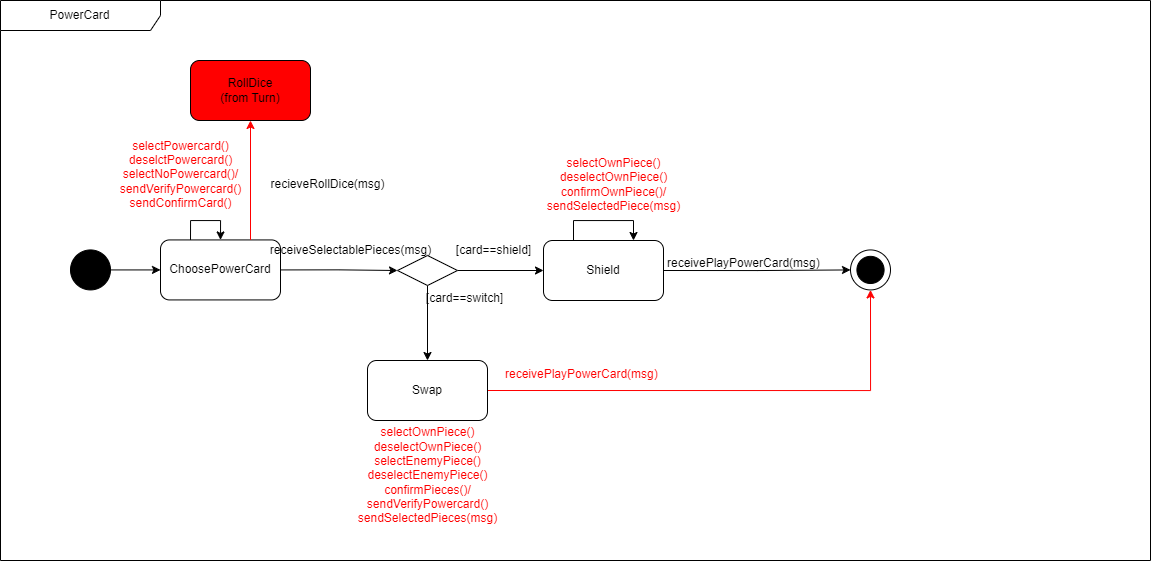

The diagram above was exported from draw.io. Its source (the exported page's mxGraphModel, read from the mxfile embedded in the PNG):
<mxGraphModel dx="981" dy="1981" grid="1" gridSize="10" guides="1" tooltips="1" connect="1" arrows="1" fold="1" page="1" pageScale="1" pageWidth="827" pageHeight="1169" math="0" shadow="0">
  <root>
    <mxCell id="0" />
    <mxCell id="1" parent="0" />
    <mxCell id="X_22BB6EtF-VY-o-Njin-13" value="PowerCard" style="shape=umlFrame;whiteSpace=wrap;html=1;pointerEvents=0;recursiveResize=0;container=1;collapsible=0;width=160;" parent="1" vertex="1">
      <mxGeometry x="10" y="160" width="1150" height="560" as="geometry" />
    </mxCell>
    <mxCell id="X_22BB6EtF-VY-o-Njin-14" value="&lt;font color=&quot;#ff0000&quot;&gt;selectPowercard()&lt;/font&gt;&lt;div&gt;&lt;font color=&quot;#ff0000&quot;&gt;deselctPowercard()&lt;br&gt;&lt;/font&gt;&lt;/div&gt;&lt;div&gt;&lt;font color=&quot;#ff0000&quot;&gt;selectNoPowercard()/&lt;/font&gt;&lt;div&gt;&lt;font color=&quot;#ff0000&quot;&gt;sendVerifyPowercard()&lt;/font&gt;&lt;/div&gt;&lt;/div&gt;&lt;div&gt;&lt;font color=&quot;#ff0000&quot;&gt;sendConfirmCard()&lt;/font&gt;&lt;br&gt;&lt;/div&gt;" style="text;html=1;align=center;verticalAlign=middle;resizable=0;points=[];autosize=1;strokeColor=none;fillColor=none;" parent="X_22BB6EtF-VY-o-Njin-13" vertex="1">
      <mxGeometry x="110" y="129.43" width="140" height="90" as="geometry" />
    </mxCell>
    <mxCell id="X_22BB6EtF-VY-o-Njin-19" style="edgeStyle=orthogonalEdgeStyle;rounded=0;orthogonalLoop=1;jettySize=auto;html=1;entryX=0;entryY=0.5;entryDx=0;entryDy=0;" parent="X_22BB6EtF-VY-o-Njin-13" source="X_22BB6EtF-VY-o-Njin-20" target="X_22BB6EtF-VY-o-Njin-22" edge="1">
      <mxGeometry relative="1" as="geometry" />
    </mxCell>
    <mxCell id="X_22BB6EtF-VY-o-Njin-20" value="" style="ellipse;whiteSpace=wrap;html=1;aspect=fixed;fillColor=#000000;" parent="X_22BB6EtF-VY-o-Njin-13" vertex="1">
      <mxGeometry x="70" y="249.43" width="40" height="40" as="geometry" />
    </mxCell>
    <mxCell id="X_22BB6EtF-VY-o-Njin-21" style="edgeStyle=orthogonalEdgeStyle;rounded=0;orthogonalLoop=1;jettySize=auto;html=1;exitX=1;exitY=0.5;exitDx=0;exitDy=0;entryX=0;entryY=0.5;entryDx=0;entryDy=0;" parent="X_22BB6EtF-VY-o-Njin-13" source="X_22BB6EtF-VY-o-Njin-22" target="X_22BB6EtF-VY-o-Njin-51" edge="1">
      <mxGeometry relative="1" as="geometry">
        <mxPoint x="344" y="270" as="targetPoint" />
      </mxGeometry>
    </mxCell>
    <mxCell id="X_22BB6EtF-VY-o-Njin-22" value="ChoosePowerCard" style="rounded=1;whiteSpace=wrap;html=1;" parent="X_22BB6EtF-VY-o-Njin-13" vertex="1">
      <mxGeometry x="160" y="239.43" width="120" height="60" as="geometry" />
    </mxCell>
    <mxCell id="X_22BB6EtF-VY-o-Njin-23" style="edgeStyle=orthogonalEdgeStyle;rounded=0;orthogonalLoop=1;jettySize=auto;html=1;exitX=0.5;exitY=1;exitDx=0;exitDy=0;" parent="X_22BB6EtF-VY-o-Njin-13" source="X_22BB6EtF-VY-o-Njin-22" target="X_22BB6EtF-VY-o-Njin-22" edge="1">
      <mxGeometry relative="1" as="geometry" />
    </mxCell>
    <mxCell id="X_22BB6EtF-VY-o-Njin-59" style="edgeStyle=orthogonalEdgeStyle;rounded=0;orthogonalLoop=1;jettySize=auto;html=1;exitX=1;exitY=0.5;exitDx=0;exitDy=0;entryX=0;entryY=0.5;entryDx=0;entryDy=0;" parent="X_22BB6EtF-VY-o-Njin-13" source="X_22BB6EtF-VY-o-Njin-51" target="X_22BB6EtF-VY-o-Njin-53" edge="1">
      <mxGeometry relative="1" as="geometry" />
    </mxCell>
    <mxCell id="X_22BB6EtF-VY-o-Njin-60" style="edgeStyle=orthogonalEdgeStyle;rounded=0;orthogonalLoop=1;jettySize=auto;html=1;exitX=0.5;exitY=1;exitDx=0;exitDy=0;entryX=0.5;entryY=0;entryDx=0;entryDy=0;" parent="X_22BB6EtF-VY-o-Njin-13" source="X_22BB6EtF-VY-o-Njin-51" target="X_22BB6EtF-VY-o-Njin-54" edge="1">
      <mxGeometry relative="1" as="geometry" />
    </mxCell>
    <mxCell id="X_22BB6EtF-VY-o-Njin-51" value="" style="rhombus;whiteSpace=wrap;html=1;" parent="X_22BB6EtF-VY-o-Njin-13" vertex="1">
      <mxGeometry x="397" y="255" width="60" height="30" as="geometry" />
    </mxCell>
    <mxCell id="X_22BB6EtF-VY-o-Njin-53" value="Shield" style="rounded=1;whiteSpace=wrap;html=1;" parent="X_22BB6EtF-VY-o-Njin-13" vertex="1">
      <mxGeometry x="543" y="240" width="120" height="60" as="geometry" />
    </mxCell>
    <mxCell id="VtF-ruE5IhZWrKHGxcjB-1" style="edgeStyle=orthogonalEdgeStyle;rounded=0;orthogonalLoop=1;jettySize=auto;html=1;exitX=1;exitY=0.5;exitDx=0;exitDy=0;entryX=0.5;entryY=1;entryDx=0;entryDy=0;strokeColor=#FF0000;" parent="X_22BB6EtF-VY-o-Njin-13" source="X_22BB6EtF-VY-o-Njin-54" target="X_22BB6EtF-VY-o-Njin-55" edge="1">
      <mxGeometry relative="1" as="geometry" />
    </mxCell>
    <mxCell id="X_22BB6EtF-VY-o-Njin-54" value="Swap" style="rounded=1;whiteSpace=wrap;html=1;" parent="X_22BB6EtF-VY-o-Njin-13" vertex="1">
      <mxGeometry x="367" y="360" width="120" height="60" as="geometry" />
    </mxCell>
    <mxCell id="X_22BB6EtF-VY-o-Njin-55" value="" style="ellipse;whiteSpace=wrap;html=1;aspect=fixed;" parent="X_22BB6EtF-VY-o-Njin-13" vertex="1">
      <mxGeometry x="850" y="249.43" width="40" height="40" as="geometry" />
    </mxCell>
    <mxCell id="X_22BB6EtF-VY-o-Njin-56" value="" style="ellipse;whiteSpace=wrap;html=1;aspect=fixed;fillColor=#000000;" parent="X_22BB6EtF-VY-o-Njin-13" vertex="1">
      <mxGeometry x="856.4099999999999" y="255.83999999999997" width="27.18" height="27.18" as="geometry" />
    </mxCell>
    <mxCell id="X_22BB6EtF-VY-o-Njin-77" value="[card==shield]" style="text;html=1;align=center;verticalAlign=middle;resizable=0;points=[];autosize=1;strokeColor=none;fillColor=none;" parent="X_22BB6EtF-VY-o-Njin-13" vertex="1">
      <mxGeometry x="443" y="235" width="100" height="30" as="geometry" />
    </mxCell>
    <mxCell id="X_22BB6EtF-VY-o-Njin-78" value="[card==switch]" style="text;html=1;align=center;verticalAlign=middle;resizable=0;points=[];autosize=1;strokeColor=none;fillColor=none;" parent="X_22BB6EtF-VY-o-Njin-13" vertex="1">
      <mxGeometry x="414" y="283.02" width="100" height="30" as="geometry" />
    </mxCell>
    <mxCell id="X_22BB6EtF-VY-o-Njin-84" style="edgeStyle=orthogonalEdgeStyle;rounded=0;orthogonalLoop=1;jettySize=auto;html=1;exitX=0.25;exitY=0;exitDx=0;exitDy=0;entryX=0.75;entryY=0;entryDx=0;entryDy=0;" parent="X_22BB6EtF-VY-o-Njin-13" source="X_22BB6EtF-VY-o-Njin-53" target="X_22BB6EtF-VY-o-Njin-53" edge="1">
      <mxGeometry relative="1" as="geometry">
        <Array as="points">
          <mxPoint x="573" y="220" />
          <mxPoint x="633" y="220" />
        </Array>
      </mxGeometry>
    </mxCell>
    <mxCell id="X_22BB6EtF-VY-o-Njin-89" value="&lt;font color=&quot;#ff0000&quot;&gt;selectOwnPiece()&lt;/font&gt;&lt;div&gt;&lt;font color=&quot;#ff0000&quot;&gt;deselectOwnPiece()&lt;/font&gt;&lt;/div&gt;&lt;div&gt;&lt;font color=&quot;#ff0000&quot;&gt;selectEnemyPiece()&lt;/font&gt;&lt;div&gt;&lt;font color=&quot;#ff0000&quot;&gt;deselectEnemyPiece()&lt;/font&gt;&lt;/div&gt;&lt;div&gt;&lt;font color=&quot;#ff0000&quot;&gt;confirmPieces()/&lt;/font&gt;&lt;div&gt;&lt;font color=&quot;#ff0000&quot;&gt;sendVerifyPowercard()&lt;/font&gt;&lt;/div&gt;&lt;/div&gt;&lt;div&gt;&lt;font color=&quot;#ff0000&quot;&gt;sendSelectedPieces(msg)&lt;/font&gt;&lt;/div&gt;&lt;/div&gt;" style="text;html=1;align=center;verticalAlign=middle;resizable=0;points=[];autosize=1;strokeColor=none;fillColor=none;" parent="X_22BB6EtF-VY-o-Njin-13" vertex="1">
      <mxGeometry x="347" y="420" width="160" height="110" as="geometry" />
    </mxCell>
    <mxCell id="X_22BB6EtF-VY-o-Njin-90" value="&lt;div&gt;&lt;br&gt;&lt;/div&gt;" style="text;html=1;align=center;verticalAlign=middle;resizable=0;points=[];autosize=1;strokeColor=none;fillColor=none;" parent="X_22BB6EtF-VY-o-Njin-13" vertex="1">
      <mxGeometry x="730" y="235" width="20" height="30" as="geometry" />
    </mxCell>
    <mxCell id="X_22BB6EtF-VY-o-Njin-92" value="&lt;div&gt;&lt;br&gt;&lt;/div&gt;" style="text;html=1;align=center;verticalAlign=middle;resizable=0;points=[];autosize=1;strokeColor=none;fillColor=none;" parent="X_22BB6EtF-VY-o-Njin-13" vertex="1">
      <mxGeometry x="750" y="390" width="20" height="30" as="geometry" />
    </mxCell>
    <mxCell id="X_22BB6EtF-VY-o-Njin-93" value="&lt;div&gt;&lt;br&gt;&lt;/div&gt;" style="text;html=1;align=center;verticalAlign=middle;resizable=0;points=[];autosize=1;strokeColor=none;fillColor=none;" parent="X_22BB6EtF-VY-o-Njin-13" vertex="1">
      <mxGeometry x="633" y="460" width="20" height="30" as="geometry" />
    </mxCell>
    <mxCell id="X_22BB6EtF-VY-o-Njin-62" style="edgeStyle=orthogonalEdgeStyle;rounded=0;orthogonalLoop=1;jettySize=auto;html=1;exitX=1;exitY=0.5;exitDx=0;exitDy=0;entryX=0;entryY=0.5;entryDx=0;entryDy=0;" parent="X_22BB6EtF-VY-o-Njin-13" source="X_22BB6EtF-VY-o-Njin-53" target="X_22BB6EtF-VY-o-Njin-55" edge="1">
      <mxGeometry relative="1" as="geometry">
        <mxPoint x="810" y="270" as="targetPoint" />
      </mxGeometry>
    </mxCell>
    <mxCell id="7jHeSvC49wL8ToRYGS7A-5" value="&lt;div&gt;recieveRollDice(msg)&lt;/div&gt;" style="text;html=1;align=center;verticalAlign=middle;resizable=0;points=[];autosize=1;strokeColor=none;fillColor=none;" parent="X_22BB6EtF-VY-o-Njin-13" vertex="1">
      <mxGeometry x="257" y="169.43" width="140" height="30" as="geometry" />
    </mxCell>
    <mxCell id="7jHeSvC49wL8ToRYGS7A-8" style="edgeStyle=orthogonalEdgeStyle;rounded=0;orthogonalLoop=1;jettySize=auto;html=1;exitX=0.25;exitY=0;exitDx=0;exitDy=0;entryX=0.5;entryY=0;entryDx=0;entryDy=0;" parent="X_22BB6EtF-VY-o-Njin-13" source="X_22BB6EtF-VY-o-Njin-22" target="X_22BB6EtF-VY-o-Njin-22" edge="1">
      <mxGeometry relative="1" as="geometry">
        <Array as="points">
          <mxPoint x="190" y="220" />
          <mxPoint x="220" y="220" />
        </Array>
      </mxGeometry>
    </mxCell>
    <mxCell id="7jHeSvC49wL8ToRYGS7A-11" value="&lt;div style=&quot;text-align: center;&quot;&gt;&lt;span style=&quot;background-color: initial; text-wrap: nowrap;&quot;&gt;receivePlayPowerCard(msg)&lt;/span&gt;&lt;/div&gt;" style="text;whiteSpace=wrap;html=1;" parent="X_22BB6EtF-VY-o-Njin-13" vertex="1">
      <mxGeometry x="665" y="249.43" width="190" height="40" as="geometry" />
    </mxCell>
    <mxCell id="X_22BB6EtF-VY-o-Njin-85" value="&lt;font color=&quot;#ff0000&quot;&gt;selectOwnPiece()&lt;/font&gt;&lt;div&gt;&lt;font color=&quot;#ff0000&quot;&gt;deselectOwnPiece()&lt;/font&gt;&lt;/div&gt;&lt;div&gt;&lt;font color=&quot;#ff0000&quot;&gt;confirmOwnPiece()/&lt;/font&gt;&lt;/div&gt;&lt;div&gt;&lt;font color=&quot;#ff0000&quot;&gt;sendSelectedPiece(msg)&lt;/font&gt;&lt;/div&gt;" style="text;html=1;align=center;verticalAlign=middle;resizable=0;points=[];autosize=1;strokeColor=none;fillColor=none;" parent="X_22BB6EtF-VY-o-Njin-13" vertex="1">
      <mxGeometry x="533" y="149.43" width="160" height="70" as="geometry" />
    </mxCell>
    <mxCell id="G6ratWOFoC1IXpKGahaw-4" value="receiveSelectablePieces(msg)" style="text;html=1;align=center;verticalAlign=middle;resizable=0;points=[];autosize=1;strokeColor=none;fillColor=none;" parent="X_22BB6EtF-VY-o-Njin-13" vertex="1">
      <mxGeometry x="260" y="234.99999999999997" width="180" height="30" as="geometry" />
    </mxCell>
    <mxCell id="cN6ghZqGw_MTtxCIvnJo-1" value="&lt;div style=&quot;text-align: center;&quot;&gt;&lt;span style=&quot;background-color: initial; text-wrap: nowrap;&quot;&gt;&lt;font color=&quot;#ff0000&quot;&gt;receivePlayPowerCard(msg)&lt;/font&gt;&lt;/span&gt;&lt;/div&gt;" style="text;whiteSpace=wrap;html=1;" parent="X_22BB6EtF-VY-o-Njin-13" vertex="1">
      <mxGeometry x="503" y="360" width="190" height="40" as="geometry" />
    </mxCell>
    <mxCell id="bdNloOpcU9_35KvM1APY-1" value="RollDice&lt;div&gt;(from Turn)&lt;/div&gt;" style="rounded=1;whiteSpace=wrap;html=1;fillColor=#FF0000;" parent="X_22BB6EtF-VY-o-Njin-13" vertex="1">
      <mxGeometry x="190" y="60" width="120" height="60" as="geometry" />
    </mxCell>
    <mxCell id="bdNloOpcU9_35KvM1APY-2" style="edgeStyle=orthogonalEdgeStyle;rounded=0;orthogonalLoop=1;jettySize=auto;html=1;exitX=0.75;exitY=0;exitDx=0;exitDy=0;entryX=0.5;entryY=1;entryDx=0;entryDy=0;strokeColor=#FF0000;" parent="X_22BB6EtF-VY-o-Njin-13" source="X_22BB6EtF-VY-o-Njin-22" target="bdNloOpcU9_35KvM1APY-1" edge="1">
      <mxGeometry relative="1" as="geometry" />
    </mxCell>
  </root>
</mxGraphModel>